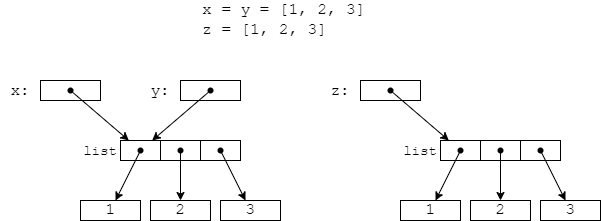

The diagram above was exported from draw.io. Its source (the exported page's mxGraphModel, read from the mxfile embedded in the PNG):
<mxGraphModel dx="1050" dy="530" grid="1" gridSize="10" guides="1" tooltips="1" connect="1" arrows="1" fold="1" page="1" pageScale="1" pageWidth="827" pageHeight="1169" math="0" shadow="0">
  <root>
    <mxCell id="0" />
    <mxCell id="1" parent="0" />
    <mxCell id="KrsRtMJanYWyBTvPmXqy-1" value="&lt;div&gt;x = y = [1, 2, 3]&lt;/div&gt;&lt;div&gt;z = [1, 2, 3]&lt;/div&gt;" style="text;html=1;strokeColor=none;fillColor=none;align=left;verticalAlign=middle;whiteSpace=wrap;rounded=0;fontFamily=Courier New;fontSize=16;" vertex="1" parent="1">
      <mxGeometry x="280" y="40" width="200" height="40" as="geometry" />
    </mxCell>
    <mxCell id="KrsRtMJanYWyBTvPmXqy-2" value="&lt;font face=&quot;Courier New&quot; style=&quot;font-size: 16px;&quot;&gt;x:&lt;/font&gt;" style="text;html=1;strokeColor=none;fillColor=none;align=center;verticalAlign=middle;whiteSpace=wrap;rounded=0;fontSize=16;" vertex="1" parent="1">
      <mxGeometry x="80" y="120" width="40" height="20" as="geometry" />
    </mxCell>
    <mxCell id="KrsRtMJanYWyBTvPmXqy-3" value="" style="rounded=0;whiteSpace=wrap;html=1;fontFamily=Courier New;fontSize=16;container=0;" vertex="1" parent="1">
      <mxGeometry x="120" y="120" width="60" height="20" as="geometry" />
    </mxCell>
    <mxCell id="KrsRtMJanYWyBTvPmXqy-4" style="rounded=0;orthogonalLoop=1;jettySize=auto;html=1;fontSize=16;" edge="1" parent="1" source="KrsRtMJanYWyBTvPmXqy-5" target="KrsRtMJanYWyBTvPmXqy-6">
      <mxGeometry relative="1" as="geometry">
        <mxPoint x="180" y="200" as="targetPoint" />
      </mxGeometry>
    </mxCell>
    <mxCell id="KrsRtMJanYWyBTvPmXqy-5" value="" style="shape=waypoint;sketch=0;fillStyle=solid;size=6;pointerEvents=1;points=[];fillColor=none;resizable=0;rotatable=0;perimeter=centerPerimeter;snapToPoint=1;fontSize=16;container=0;" vertex="1" parent="1">
      <mxGeometry x="140" y="120" width="20" height="20" as="geometry" />
    </mxCell>
    <mxCell id="KrsRtMJanYWyBTvPmXqy-6" value="" style="rounded=0;whiteSpace=wrap;html=1;fontFamily=Courier New;fontSize=16;container=0;" vertex="1" parent="1">
      <mxGeometry x="200" y="180" width="40" height="20" as="geometry" />
    </mxCell>
    <mxCell id="KrsRtMJanYWyBTvPmXqy-7" value="" style="rounded=0;whiteSpace=wrap;html=1;fontFamily=Courier New;fontSize=16;container=0;" vertex="1" parent="1">
      <mxGeometry x="240" y="180" width="40" height="20" as="geometry" />
    </mxCell>
    <mxCell id="KrsRtMJanYWyBTvPmXqy-8" value="" style="rounded=0;whiteSpace=wrap;html=1;fontFamily=Courier New;fontSize=16;container=0;" vertex="1" parent="1">
      <mxGeometry x="280" y="180" width="40" height="20" as="geometry" />
    </mxCell>
    <mxCell id="KrsRtMJanYWyBTvPmXqy-9" style="rounded=0;orthogonalLoop=1;jettySize=auto;html=1;" edge="1" parent="1" source="KrsRtMJanYWyBTvPmXqy-10" target="KrsRtMJanYWyBTvPmXqy-18">
      <mxGeometry relative="1" as="geometry">
        <mxPoint x="203.3898305084747" y="239" as="targetPoint" />
      </mxGeometry>
    </mxCell>
    <mxCell id="KrsRtMJanYWyBTvPmXqy-10" value="" style="shape=waypoint;sketch=0;fillStyle=solid;size=6;pointerEvents=1;points=[];fillColor=none;resizable=0;rotatable=0;perimeter=centerPerimeter;snapToPoint=1;fontSize=16;container=0;" vertex="1" parent="1">
      <mxGeometry x="210" y="180" width="20" height="20" as="geometry" />
    </mxCell>
    <mxCell id="KrsRtMJanYWyBTvPmXqy-11" style="rounded=0;orthogonalLoop=1;jettySize=auto;html=1;" edge="1" parent="1" source="KrsRtMJanYWyBTvPmXqy-12" target="KrsRtMJanYWyBTvPmXqy-16">
      <mxGeometry relative="1" as="geometry">
        <mxPoint x="260" y="240" as="targetPoint" />
      </mxGeometry>
    </mxCell>
    <mxCell id="KrsRtMJanYWyBTvPmXqy-12" value="" style="shape=waypoint;sketch=0;fillStyle=solid;size=6;pointerEvents=1;points=[];fillColor=none;resizable=0;rotatable=0;perimeter=centerPerimeter;snapToPoint=1;fontSize=16;container=0;" vertex="1" parent="1">
      <mxGeometry x="250" y="180" width="20" height="20" as="geometry" />
    </mxCell>
    <mxCell id="KrsRtMJanYWyBTvPmXqy-13" style="rounded=0;orthogonalLoop=1;jettySize=auto;html=1;" edge="1" parent="1" source="KrsRtMJanYWyBTvPmXqy-14" target="KrsRtMJanYWyBTvPmXqy-17">
      <mxGeometry relative="1" as="geometry">
        <mxPoint x="316.6101694915253" y="239" as="targetPoint" />
      </mxGeometry>
    </mxCell>
    <mxCell id="KrsRtMJanYWyBTvPmXqy-14" value="" style="shape=waypoint;sketch=0;fillStyle=solid;size=6;pointerEvents=1;points=[];fillColor=none;resizable=0;rotatable=0;perimeter=centerPerimeter;snapToPoint=1;fontSize=16;container=0;" vertex="1" parent="1">
      <mxGeometry x="290" y="180" width="20" height="20" as="geometry" />
    </mxCell>
    <mxCell id="KrsRtMJanYWyBTvPmXqy-15" value="&lt;font face=&quot;Courier New&quot; style=&quot;font-size: 14px;&quot;&gt;list&lt;/font&gt;" style="text;html=1;strokeColor=none;fillColor=none;align=center;verticalAlign=middle;whiteSpace=wrap;rounded=0;fontSize=14;" vertex="1" parent="1">
      <mxGeometry x="160" y="180" width="40" height="20" as="geometry" />
    </mxCell>
    <mxCell id="KrsRtMJanYWyBTvPmXqy-16" value="2" style="rounded=0;whiteSpace=wrap;html=1;fontFamily=Courier New;fontSize=16;container=0;" vertex="1" parent="1">
      <mxGeometry x="230" y="240" width="60" height="20" as="geometry" />
    </mxCell>
    <mxCell id="KrsRtMJanYWyBTvPmXqy-17" value="3" style="rounded=0;whiteSpace=wrap;html=1;fontFamily=Courier New;fontSize=16;container=0;" vertex="1" parent="1">
      <mxGeometry x="300" y="240" width="60" height="20" as="geometry" />
    </mxCell>
    <mxCell id="KrsRtMJanYWyBTvPmXqy-18" value="1" style="rounded=0;whiteSpace=wrap;html=1;fontFamily=Courier New;fontSize=16;container=0;" vertex="1" parent="1">
      <mxGeometry x="160" y="240" width="60" height="20" as="geometry" />
    </mxCell>
    <mxCell id="KrsRtMJanYWyBTvPmXqy-20" value="&lt;font face=&quot;Courier New&quot; style=&quot;font-size: 16px;&quot;&gt;z:&lt;/font&gt;" style="text;html=1;strokeColor=none;fillColor=none;align=center;verticalAlign=middle;whiteSpace=wrap;rounded=0;fontSize=16;" vertex="1" parent="1">
      <mxGeometry x="400" y="120" width="40" height="20" as="geometry" />
    </mxCell>
    <mxCell id="KrsRtMJanYWyBTvPmXqy-21" value="" style="rounded=0;whiteSpace=wrap;html=1;fontFamily=Courier New;fontSize=16;container=0;" vertex="1" parent="1">
      <mxGeometry x="440" y="120" width="60" height="20" as="geometry" />
    </mxCell>
    <mxCell id="KrsRtMJanYWyBTvPmXqy-22" style="rounded=0;orthogonalLoop=1;jettySize=auto;html=1;fontSize=16;" edge="1" parent="1" source="KrsRtMJanYWyBTvPmXqy-23" target="KrsRtMJanYWyBTvPmXqy-24">
      <mxGeometry relative="1" as="geometry">
        <mxPoint x="500" y="200" as="targetPoint" />
      </mxGeometry>
    </mxCell>
    <mxCell id="KrsRtMJanYWyBTvPmXqy-23" value="" style="shape=waypoint;sketch=0;fillStyle=solid;size=6;pointerEvents=1;points=[];fillColor=none;resizable=0;rotatable=0;perimeter=centerPerimeter;snapToPoint=1;fontSize=16;container=0;" vertex="1" parent="1">
      <mxGeometry x="460" y="120" width="20" height="20" as="geometry" />
    </mxCell>
    <mxCell id="KrsRtMJanYWyBTvPmXqy-24" value="" style="rounded=0;whiteSpace=wrap;html=1;fontFamily=Courier New;fontSize=16;container=0;" vertex="1" parent="1">
      <mxGeometry x="520" y="180" width="40" height="20" as="geometry" />
    </mxCell>
    <mxCell id="KrsRtMJanYWyBTvPmXqy-25" value="" style="rounded=0;whiteSpace=wrap;html=1;fontFamily=Courier New;fontSize=16;container=0;" vertex="1" parent="1">
      <mxGeometry x="560" y="180" width="40" height="20" as="geometry" />
    </mxCell>
    <mxCell id="KrsRtMJanYWyBTvPmXqy-26" value="" style="rounded=0;whiteSpace=wrap;html=1;fontFamily=Courier New;fontSize=16;container=0;" vertex="1" parent="1">
      <mxGeometry x="600" y="180" width="40" height="20" as="geometry" />
    </mxCell>
    <mxCell id="KrsRtMJanYWyBTvPmXqy-27" style="rounded=0;orthogonalLoop=1;jettySize=auto;html=1;" edge="1" parent="1" source="KrsRtMJanYWyBTvPmXqy-28" target="KrsRtMJanYWyBTvPmXqy-36">
      <mxGeometry relative="1" as="geometry">
        <mxPoint x="523.3898305084747" y="239" as="targetPoint" />
      </mxGeometry>
    </mxCell>
    <mxCell id="KrsRtMJanYWyBTvPmXqy-28" value="" style="shape=waypoint;sketch=0;fillStyle=solid;size=6;pointerEvents=1;points=[];fillColor=none;resizable=0;rotatable=0;perimeter=centerPerimeter;snapToPoint=1;fontSize=16;container=0;" vertex="1" parent="1">
      <mxGeometry x="530" y="180" width="20" height="20" as="geometry" />
    </mxCell>
    <mxCell id="KrsRtMJanYWyBTvPmXqy-29" style="rounded=0;orthogonalLoop=1;jettySize=auto;html=1;" edge="1" parent="1" source="KrsRtMJanYWyBTvPmXqy-30" target="KrsRtMJanYWyBTvPmXqy-34">
      <mxGeometry relative="1" as="geometry">
        <mxPoint x="580" y="240" as="targetPoint" />
      </mxGeometry>
    </mxCell>
    <mxCell id="KrsRtMJanYWyBTvPmXqy-30" value="" style="shape=waypoint;sketch=0;fillStyle=solid;size=6;pointerEvents=1;points=[];fillColor=none;resizable=0;rotatable=0;perimeter=centerPerimeter;snapToPoint=1;fontSize=16;container=0;" vertex="1" parent="1">
      <mxGeometry x="570" y="180" width="20" height="20" as="geometry" />
    </mxCell>
    <mxCell id="KrsRtMJanYWyBTvPmXqy-31" style="rounded=0;orthogonalLoop=1;jettySize=auto;html=1;" edge="1" parent="1" source="KrsRtMJanYWyBTvPmXqy-32" target="KrsRtMJanYWyBTvPmXqy-35">
      <mxGeometry relative="1" as="geometry">
        <mxPoint x="636.6101694915253" y="239" as="targetPoint" />
      </mxGeometry>
    </mxCell>
    <mxCell id="KrsRtMJanYWyBTvPmXqy-32" value="" style="shape=waypoint;sketch=0;fillStyle=solid;size=6;pointerEvents=1;points=[];fillColor=none;resizable=0;rotatable=0;perimeter=centerPerimeter;snapToPoint=1;fontSize=16;container=0;" vertex="1" parent="1">
      <mxGeometry x="610" y="180" width="20" height="20" as="geometry" />
    </mxCell>
    <mxCell id="KrsRtMJanYWyBTvPmXqy-33" value="&lt;font face=&quot;Courier New&quot; style=&quot;font-size: 14px;&quot;&gt;list&lt;/font&gt;" style="text;html=1;strokeColor=none;fillColor=none;align=center;verticalAlign=middle;whiteSpace=wrap;rounded=0;fontSize=14;" vertex="1" parent="1">
      <mxGeometry x="480" y="180" width="40" height="20" as="geometry" />
    </mxCell>
    <mxCell id="KrsRtMJanYWyBTvPmXqy-34" value="2" style="rounded=0;whiteSpace=wrap;html=1;fontFamily=Courier New;fontSize=16;container=0;" vertex="1" parent="1">
      <mxGeometry x="550" y="240" width="60" height="20" as="geometry" />
    </mxCell>
    <mxCell id="KrsRtMJanYWyBTvPmXqy-35" value="3" style="rounded=0;whiteSpace=wrap;html=1;fontFamily=Courier New;fontSize=16;container=0;" vertex="1" parent="1">
      <mxGeometry x="620" y="240" width="60" height="20" as="geometry" />
    </mxCell>
    <mxCell id="KrsRtMJanYWyBTvPmXqy-36" value="1" style="rounded=0;whiteSpace=wrap;html=1;fontFamily=Courier New;fontSize=16;container=0;" vertex="1" parent="1">
      <mxGeometry x="480" y="240" width="60" height="20" as="geometry" />
    </mxCell>
    <mxCell id="KrsRtMJanYWyBTvPmXqy-37" value="&lt;font face=&quot;Courier New&quot; style=&quot;font-size: 16px;&quot;&gt;y:&lt;/font&gt;" style="text;html=1;strokeColor=none;fillColor=none;align=center;verticalAlign=middle;whiteSpace=wrap;rounded=0;fontSize=16;" vertex="1" parent="1">
      <mxGeometry x="220" y="120" width="40" height="20" as="geometry" />
    </mxCell>
    <mxCell id="KrsRtMJanYWyBTvPmXqy-38" value="" style="rounded=0;whiteSpace=wrap;html=1;fontFamily=Courier New;fontSize=16;container=0;" vertex="1" parent="1">
      <mxGeometry x="260" y="120" width="60" height="20" as="geometry" />
    </mxCell>
    <mxCell id="KrsRtMJanYWyBTvPmXqy-40" style="rounded=0;orthogonalLoop=1;jettySize=auto;html=1;" edge="1" parent="1" source="KrsRtMJanYWyBTvPmXqy-39" target="KrsRtMJanYWyBTvPmXqy-6">
      <mxGeometry relative="1" as="geometry">
        <mxPoint x="230" y="160" as="targetPoint" />
      </mxGeometry>
    </mxCell>
    <mxCell id="KrsRtMJanYWyBTvPmXqy-39" value="" style="shape=waypoint;sketch=0;fillStyle=solid;size=6;pointerEvents=1;points=[];fillColor=none;resizable=0;rotatable=0;perimeter=centerPerimeter;snapToPoint=1;fontSize=16;container=0;" vertex="1" parent="1">
      <mxGeometry x="280" y="120" width="20" height="20" as="geometry" />
    </mxCell>
  </root>
</mxGraphModel>